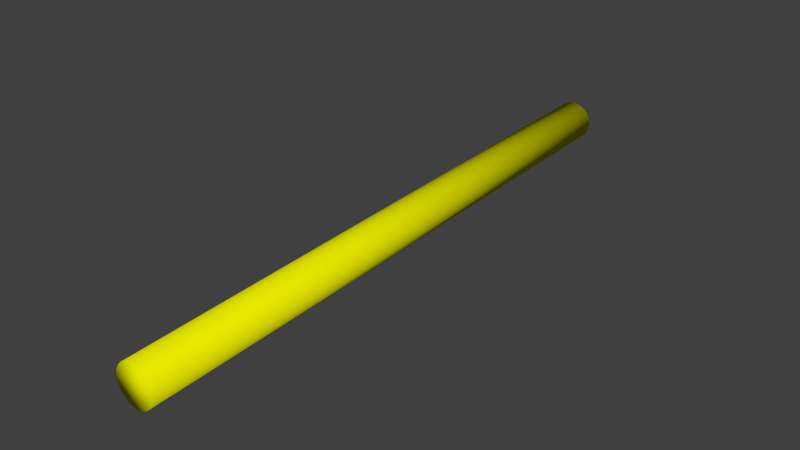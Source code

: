 # Source: pipenocam.blend  (saved by Blender 2.63.0; exported with 4.5.12 LTS)
import bpy
from mathutils import Matrix  # noqa: F401  (used for matrix-valued properties, if any)

bpy.ops.wm.read_factory_settings(use_empty=True)
scene = bpy.context.scene
scene.name = 'Scene'

# ---- collections
col_collection_1 = bpy.data.collections.new('Collection 1'); scene.collection.children.link(col_collection_1)

# ---- materials (node trees are filled in below, after node groups)
mat_material = bpy.data.materials.new('Material')
mat_material.alpha_threshold = 0.0
mat_material.use_transparent_shadow = False
mat_material.diffuse_color = (0.8, 0.8, 0.0, 1.0)
mat_material.roughness = 0.5
mat_material.line_color = (0.0, 0.0, 0.0, 1.0)

# ---- material node trees

# ---- world
world_world = bpy.data.worlds.new('World'); scene.world = world_world
world_world.color = (0.05088, 0.05088, 0.05088)
world_world.use_sun_shadow = False
world_world.sun_shadow_jitter_overblur = 0.0
world_world.cycles.sampling_method = 'MANUAL'
world_world.cycles.sample_map_resolution = 256

# ---- meshes
me_circle = bpy.data.meshes.new('Circle')
me_circle.from_pydata([(-2.573e-08, 7.865, 0.5136), (-0.1587, 7.865, 0.4884), (-0.3019, 7.865, 0.4155), (-0.4155, 7.865, 0.3019), (-0.4884, 7.865, 0.1587), (-0.5136, 7.865, -1.695e-07), (-0.4884, 7.865, -0.1587), (-0.4155, 7.865, -0.3019), (-0.3019, 7.865, -0.4155), (-0.1587, 7.865, -0.4884), (1.416e-07, 7.865, -0.5136), (0.1587, 7.865, -0.4884), (0.3019, 7.865, -0.4155), (0.4155, 7.865, -0.3019), (0.4884, 7.865, -0.1587), (0.5136, 7.865, 3.488e-07), (0.4884, 7.865, 0.1587), (0.4155, 7.865, 0.3019), (0.3019, 7.865, 0.4155), (0.1587, 7.865, 0.4884), (0.4562, -7.806, 0.2276), (0.2975, -7.806, 0.2025), (0.1543, -7.806, 0.1295), (0.04073, -7.806, 0.01591), (-0.03222, -7.806, -0.1273), (-0.05735, -7.806, -0.2859), (-0.03222, -7.806, -0.4446), (0.04073, -7.806, -0.5878), (0.1543, -7.806, -0.7014), (0.2975, -7.806, -0.7744), (0.4562, -7.806, -0.7995), (0.6149, -7.806, -0.7744), (0.7581, -7.806, -0.7014), (0.8717, -7.806, -0.5878), (0.9446, -7.806, -0.4446), (0.9698, -7.806, -0.2859), (0.9446, -7.806, -0.1273), (0.8717, -7.806, 0.01591), (0.7581, -7.806, 0.1295), (0.6149, -7.806, 0.2025)], [], [(26, 25, 5, 6), (23, 22, 2, 3), (39, 19, 0, 20), (37, 36, 16, 17), (34, 33, 13, 14), (31, 30, 10, 11), (28, 27, 7, 8), (25, 24, 4, 5), (22, 21, 1, 2), (39, 38, 18, 19), (36, 35, 15, 16), (33, 32, 12, 13), (30, 29, 9, 10), (27, 26, 6, 7), (24, 23, 3, 4), (21, 20, 0, 1), (38, 37, 17, 18), (35, 34, 14, 15), (32, 31, 11, 12), (29, 28, 8, 9), (21, 22, 23, 24, 25, 26, 27, 28, 29, 30, 31, 32, 33, 34, 35, 36, 37, 38, 39, 20), (2, 1, 0, 19, 18, 17, 16, 15, 14, 13, 12, 11, 10, 9, 8, 7, 6, 5, 4, 3)])
me_circle.polygons.foreach_set('use_smooth', [True] * 22)
_uv = me_circle.uv_layers.new(name='UVMap')
_uv.uv.foreach_set('vector', [0.01037, 0.3262, 0.01037, 0.2794, 0.9851, 0.2797, 0.9851, 0.3265, 0.01037, 0.1858, 0.01037, 0.139, 0.9851, 0.1392, 0.9851, 0.186, 0.01035, 0.9345, 0.985, 0.9355, 0.985, 0.9823, 0.01035, 0.9813, 0.01036, 0.8409, 0.01036, 0.7941, 0.9851, 0.795, 0.9851, 0.8418, 0.01036, 0.7006, 0.01036, 0.6538, 0.9851, 0.6544, 0.9851, 0.7013, 0.01037, 0.5602, 0.01037, 0.5134, 0.9851, 0.5139, 0.9851, 0.5607, 0.01037, 0.4198, 0.01037, 0.373, 0.9851, 0.3734, 0.9851, 0.4202, 0.01037, 0.2794, 0.01037, 0.2326, 0.9851, 0.2328, 0.9851, 0.2797, 0.01037, 0.139, 0.01037, 0.09226, 0.9851, 0.09232, 0.9851, 0.1392, 0.01035, 0.9345, 0.01035, 0.8877, 0.9851, 0.8886, 0.985, 0.9355, 0.01036, 0.7941, 0.01036, 0.7474, 0.9851, 0.7481, 0.9851, 0.795, 0.01036, 0.6538, 0.01036, 0.607, 0.9851, 0.6076, 0.9851, 0.6544, 0.01037, 0.5134, 0.01037, 0.4666, 0.9851, 0.4671, 0.9851, 0.5139, 0.01037, 0.373, 0.01037, 0.3262, 0.9851, 0.3265, 0.9851, 0.3734, 0.01037, 0.2326, 0.01037, 0.1858, 0.9851, 0.186, 0.9851, 0.2328, 0.01037, 0.09226, 0.01037, 0.04546, 0.9851, 0.04547, 0.9851, 0.09232, 0.01035, 0.8877, 0.01036, 0.8409, 0.9851, 0.8418, 0.9851, 0.8886, 0.01036, 0.7474, 0.01036, 0.7006, 0.9851, 0.7013, 0.9851, 0.7481, 0.01036, 0.607, 0.01037, 0.5602, 0.9851, 0.5607, 0.9851, 0.6076, 0.01037, 0.4666, 0.01037, 0.4198, 0.9851, 0.4202, 0.9851, 0.4671, 0.0, 0.0, 0.01037, 0.1858, 0.01037, 0.2326, 0.01037, 0.2794, 0.01037, 0.3262, 0.01037, 0.373, 0.01037, 0.4198, 0.01037, 0.4666, 0.01037, 0.5134, 0.01037, 0.5602, 0.01036, 0.607, 0.01036, 0.6538, 0.01036, 0.7006, 0.01036, 0.7474, 0.01036, 0.7941, 0.01036, 0.8409, 0.01035, 0.8877, 0.01035, 0.9345, 0.01035, 0.9813, 0.01037, 0.09226, 0.0, 0.0, 0.9851, 0.04547, 0.985, 0.9355, 0.9851, 0.8886, 0.9851, 0.8418, 0.9851, 0.795, 0.9851, 0.7481, 0.9851, 0.7013, 0.9851, 0.6544, 0.9851, 0.6076, 0.9851, 0.5607, 0.9851, 0.5139, 0.9851, 0.4671, 0.9851, 0.4202, 0.9851, 0.3734, 0.9851, 0.3265, 0.9851, 0.2797, 0.9851, 0.2328, 0.9851, 0.186, 0.9851, 0.1392])
me_circle.materials.append(mat_material)
me_circle.use_remesh_preserve_volume = False
me_circle.use_remesh_preserve_attributes = False
me_circle.use_mirror_vertex_groups = False
me_circle.update()

# ---- objects
ob_circle = bpy.data.objects.new('Circle', me_circle)

# ---- transforms, parenting, visibility, modifiers, constraints
ob_circle.location = (0.0, 0.0, 0.0)
ob_circle.lineart.crease_threshold = 0.0

# ---- collection membership
col_collection_1.objects.link(ob_circle)

# ---- scene / render settings (as saved in the file)
scene.frame_start = 1; scene.frame_end = 250; scene.frame_set(1)
scene.render.engine = 'BLENDER_EEVEE_NEXT'
scene.render.image_settings.color_mode = 'RGB'
scene.render.image_settings.compression = 90
scene.render.resolution_percentage = 50
scene.render.dither_intensity = 0.0
scene.render.bake_margin = 2
scene.render.bake_bias = 0.0
scene.cycles.use_denoising = False
scene.cycles.samples = 10
scene.cycles.sampling_pattern = 'TABULATED_SOBOL'
scene.cycles.light_sampling_threshold = 0.0
scene.cycles.use_adaptive_sampling = False
scene.cycles.use_light_tree = False
scene.cycles.blur_glossy = 0.0
scene.cycles.volume_bounces = 1
scene.cycles.pixel_filter_type = 'GAUSSIAN'
scene.cycles.sample_clamp_indirect = 0.0
scene.view_settings.view_transform = 'Standard'
bpy.context.view_layer.update()

# ---- added for rendering (the .blend has no active camera and no usable light): camera, sun
cam_auto = bpy.data.cameras.new('AutoCamera')
cam_auto.lens = 50.0
cam_auto.sensor_width = 36.0
cam_auto.clip_end = 1000.0
ob_auto_camera = bpy.data.objects.new('AutoCamera', cam_auto)
scene.collection.objects.link(ob_auto_camera)
ob_auto_camera.location = (14.8425, -17.5074, 11.5485)
ob_auto_camera.rotation_euler = (1.09748, -7.21219e-08, 0.694738)
scene.camera = ob_auto_camera
light_auto_sun = bpy.data.lights.new('AutoSun', 'SUN')
light_auto_sun.energy = 3.0
light_auto_sun.angle = 0.0523599
ob_auto_sun = bpy.data.objects.new('AutoSun', light_auto_sun)
scene.collection.objects.link(ob_auto_sun)
ob_auto_sun.rotation_euler = (0.872665, 0.174533, 0.523599)
bpy.context.view_layer.update()
